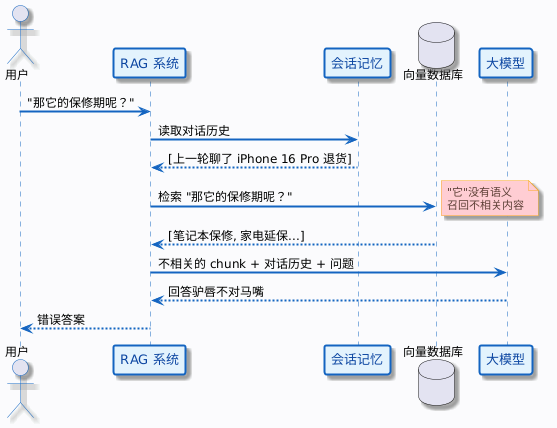

The diagram above was rendered by PlantUML. Its source (embedded in the PNG):
@startuml
skinparam backgroundColor #FAFBFC
skinparam shadowing true
skinparam defaultFontName "Microsoft YaHei,Arial,sans-serif"
skinparam defaultFontSize 12
skinparam responseMessageBelowArrow true

skinparam sequence {
    ArrowColor #1565C0
    ArrowThickness 2
    LifeLineBorderColor #1565C0
    LifeLineBackgroundColor #E3F2FD
    ParticipantBackgroundColor #E3F2FD
    ParticipantBorderColor #1565C0
    ParticipantBorderThickness 2
    ParticipantFontColor #0D47A1
    ParticipantFontSize 13
    ActorBorderColor #1565C0
    DatabaseBackgroundColor #C8E6C9
    DatabaseBorderColor #2E7D32
    DatabaseFontColor #1B5E20
}

skinparam note {
    BackgroundColor #FFF9C4
    BorderColor #F9A825
    FontColor #5D4037
    FontSize 11
}

actor 用户
participant "RAG 系统" as RAG
participant "会话记忆" as Memory
database "向量数据库" as VDB
participant "大模型" as LLM

用户 -> RAG: "那它的保修期呢？"
RAG -> Memory: 读取对话历史
Memory --> RAG: [上一轮聊了 iPhone 16 Pro 退货]
RAG -> VDB: 检索 "那它的保修期呢？"
note right #FFCDD2: "它"没有语义\n召回不相关内容
VDB --> RAG: [笔记本保修, 家电延保...]
RAG -> LLM: 不相关的 chunk + 对话历史 + 问题
LLM --> RAG: 回答驴唇不对马嘴
RAG --> 用户: 错误答案
@enduml